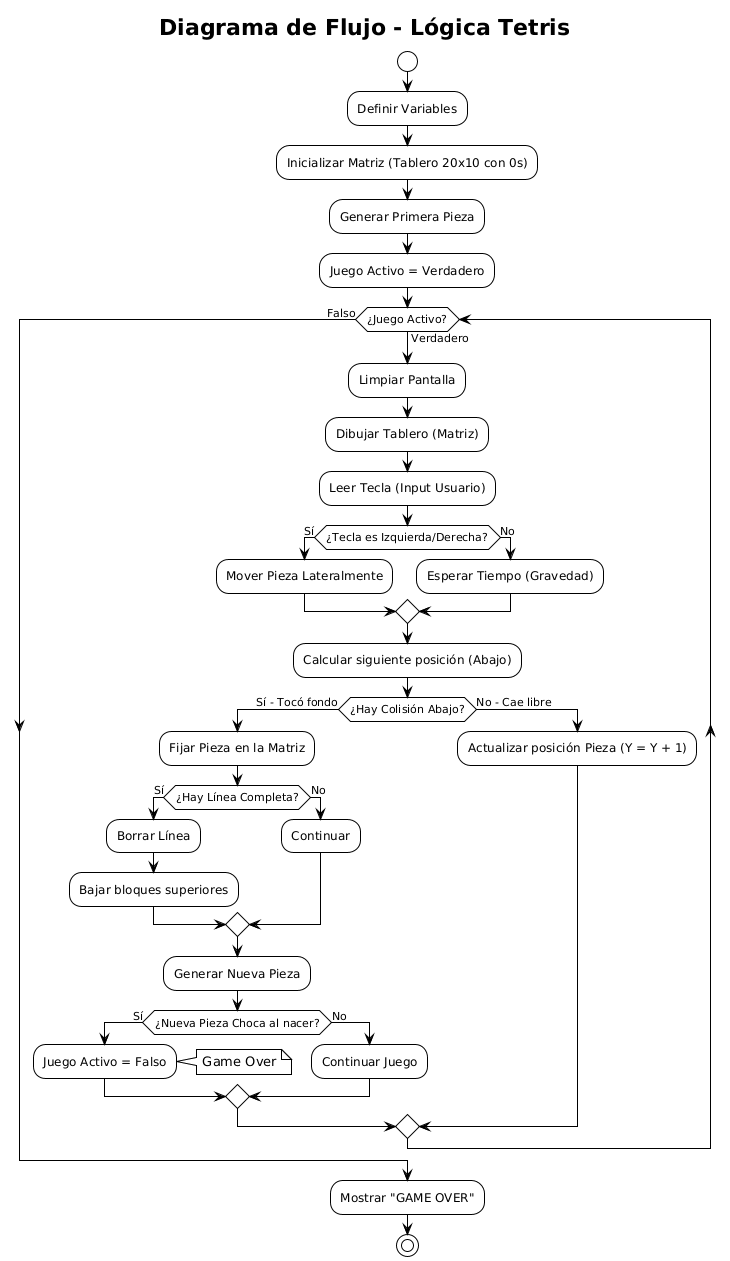

The diagram above was rendered by PlantUML. Its source (embedded in the PNG):
@startuml
!theme plain
title Diagrama de Flujo - Lógica Tetris

start

:Definir Variables;
:Inicializar Matriz (Tablero 20x10 con 0s);
:Generar Primera Pieza;
:Juego Activo = Verdadero;

while (¿Juego Activo?) is (Verdadero)
  :Limpiar Pantalla;
  :Dibujar Tablero (Matriz);
  :Leer Tecla (Input Usuario);

  if (¿Tecla es Izquierda/Derecha?) then (Sí)
    :Mover Pieza Lateralmente;
  else (No)
    :Esperar Tiempo (Gravedad);
  endif

  :Calcular siguiente posición (Abajo);

  if (¿Hay Colisión Abajo?) then (Sí - Tocó fondo)
    :Fijar Pieza en la Matriz;
    
    if (¿Hay Línea Completa?) then (Sí)
      :Borrar Línea;
      :Bajar bloques superiores;
    else (No)
      :Continuar;
    endif

    :Generar Nueva Pieza;

    if (¿Nueva Pieza Choca al nacer?) then (Sí)
      :Juego Activo = Falso;
      note right: Game Over
    else (No)
      :Continuar Juego;
    endif

  else (No - Cae libre)
    :Actualizar posición Pieza (Y = Y + 1);
  endif

endwhile (Falso)

:Mostrar "GAME OVER";
stop
@enduml